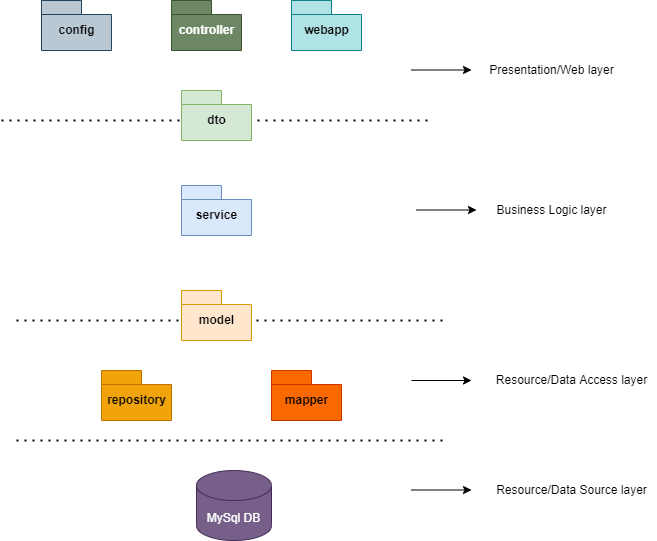

The diagram above was exported from draw.io. Its source (the exported page's mxGraphModel, read from the mxfile embedded in the PNG):
<mxGraphModel dx="782" dy="436" grid="1" gridSize="10" guides="1" tooltips="1" connect="1" arrows="1" fold="1" page="1" pageScale="1" pageWidth="850" pageHeight="1100" math="0" shadow="0">
  <root>
    <mxCell id="0" />
    <mxCell id="1" parent="0" />
    <mxCell id="Db_hfP4J0tg7aytXBsBn-3" value="controller" style="shape=folder;fontStyle=1;spacingTop=10;tabWidth=40;tabHeight=14;tabPosition=left;html=1;fillColor=#6d8764;fontColor=#ffffff;strokeColor=#3A5431;" vertex="1" parent="1">
      <mxGeometry x="320" y="120" width="70" height="50" as="geometry" />
    </mxCell>
    <mxCell id="Db_hfP4J0tg7aytXBsBn-6" value="mapper" style="shape=folder;fontStyle=1;spacingTop=10;tabWidth=40;tabHeight=14;tabPosition=left;html=1;fillColor=#fa6800;fontColor=#000000;strokeColor=#C73500;" vertex="1" parent="1">
      <mxGeometry x="420" y="490" width="70" height="50" as="geometry" />
    </mxCell>
    <mxCell id="Db_hfP4J0tg7aytXBsBn-7" value="webapp" style="shape=folder;fontStyle=1;spacingTop=10;tabWidth=40;tabHeight=14;tabPosition=left;html=1;fillColor=#b0e3e6;strokeColor=#0e8088;" vertex="1" parent="1">
      <mxGeometry x="440" y="120" width="70" height="50" as="geometry" />
    </mxCell>
    <mxCell id="Db_hfP4J0tg7aytXBsBn-8" value="service" style="shape=folder;fontStyle=1;spacingTop=10;tabWidth=40;tabHeight=14;tabPosition=left;html=1;fillColor=#dae8fc;strokeColor=#6c8ebf;" vertex="1" parent="1">
      <mxGeometry x="330" y="305" width="70" height="50" as="geometry" />
    </mxCell>
    <mxCell id="Db_hfP4J0tg7aytXBsBn-9" value="repository" style="shape=folder;fontStyle=1;spacingTop=10;tabWidth=40;tabHeight=14;tabPosition=left;html=1;fillColor=#f0a30a;fontColor=#000000;strokeColor=#BD7000;" vertex="1" parent="1">
      <mxGeometry x="250" y="490" width="70" height="50" as="geometry" />
    </mxCell>
    <mxCell id="Db_hfP4J0tg7aytXBsBn-10" value="config" style="shape=folder;fontStyle=1;spacingTop=10;tabWidth=40;tabHeight=14;tabPosition=left;html=1;fillColor=#bac8d3;strokeColor=#23445d;" vertex="1" parent="1">
      <mxGeometry x="190" y="120" width="70" height="50" as="geometry" />
    </mxCell>
    <mxCell id="Db_hfP4J0tg7aytXBsBn-11" value="MySql DB" style="shape=cylinder3;whiteSpace=wrap;html=1;boundedLbl=1;backgroundOutline=1;size=15;fillColor=#76608a;fontColor=#ffffff;strokeColor=#432D57;" vertex="1" parent="1">
      <mxGeometry x="345" y="590" width="75" height="70" as="geometry" />
    </mxCell>
    <mxCell id="Db_hfP4J0tg7aytXBsBn-13" value="" style="endArrow=none;dashed=1;html=1;dashPattern=1 3;strokeWidth=2;rounded=0;" edge="1" parent="1">
      <mxGeometry width="50" height="50" relative="1" as="geometry">
        <mxPoint x="165" y="560" as="sourcePoint" />
        <mxPoint x="595" y="560" as="targetPoint" />
      </mxGeometry>
    </mxCell>
    <mxCell id="Db_hfP4J0tg7aytXBsBn-14" value="" style="endArrow=none;dashed=1;html=1;dashPattern=1 3;strokeWidth=2;rounded=0;" edge="1" parent="1">
      <mxGeometry width="50" height="50" relative="1" as="geometry">
        <mxPoint x="165" y="440" as="sourcePoint" />
        <mxPoint x="595" y="440" as="targetPoint" />
      </mxGeometry>
    </mxCell>
    <mxCell id="Db_hfP4J0tg7aytXBsBn-17" value="Presentation/Web layer" style="text;html=1;align=center;verticalAlign=middle;resizable=0;points=[];autosize=1;strokeColor=none;fillColor=none;" vertex="1" parent="1">
      <mxGeometry x="630" y="180" width="140" height="20" as="geometry" />
    </mxCell>
    <mxCell id="Db_hfP4J0tg7aytXBsBn-18" value="" style="endArrow=classic;html=1;rounded=0;" edge="1" parent="1">
      <mxGeometry width="50" height="50" relative="1" as="geometry">
        <mxPoint x="560" y="189.5" as="sourcePoint" />
        <mxPoint x="620" y="189.5" as="targetPoint" />
      </mxGeometry>
    </mxCell>
    <mxCell id="Db_hfP4J0tg7aytXBsBn-19" value="" style="endArrow=classic;html=1;rounded=0;" edge="1" parent="1">
      <mxGeometry width="50" height="50" relative="1" as="geometry">
        <mxPoint x="565" y="329.5" as="sourcePoint" />
        <mxPoint x="625" y="329.5" as="targetPoint" />
      </mxGeometry>
    </mxCell>
    <mxCell id="Db_hfP4J0tg7aytXBsBn-20" value="" style="endArrow=classic;html=1;rounded=0;" edge="1" parent="1">
      <mxGeometry width="50" height="50" relative="1" as="geometry">
        <mxPoint x="560" y="500" as="sourcePoint" />
        <mxPoint x="620" y="500" as="targetPoint" />
      </mxGeometry>
    </mxCell>
    <mxCell id="Db_hfP4J0tg7aytXBsBn-21" value="" style="endArrow=classic;html=1;rounded=0;" edge="1" parent="1">
      <mxGeometry width="50" height="50" relative="1" as="geometry">
        <mxPoint x="560" y="609.5" as="sourcePoint" />
        <mxPoint x="620" y="609.5" as="targetPoint" />
      </mxGeometry>
    </mxCell>
    <mxCell id="Db_hfP4J0tg7aytXBsBn-22" value="Business Logic layer" style="text;html=1;align=center;verticalAlign=middle;resizable=0;points=[];autosize=1;strokeColor=none;fillColor=none;" vertex="1" parent="1">
      <mxGeometry x="635" y="320" width="130" height="20" as="geometry" />
    </mxCell>
    <mxCell id="Db_hfP4J0tg7aytXBsBn-24" value="Resource/Data Source layer" style="text;html=1;align=center;verticalAlign=middle;resizable=0;points=[];autosize=1;strokeColor=none;fillColor=none;" vertex="1" parent="1">
      <mxGeometry x="635" y="600" width="170" height="20" as="geometry" />
    </mxCell>
    <mxCell id="Db_hfP4J0tg7aytXBsBn-25" value="Resource/Data Access layer" style="text;html=1;align=center;verticalAlign=middle;resizable=0;points=[];autosize=1;strokeColor=none;fillColor=none;" vertex="1" parent="1">
      <mxGeometry x="635" y="490" width="170" height="20" as="geometry" />
    </mxCell>
    <mxCell id="Db_hfP4J0tg7aytXBsBn-15" value="" style="endArrow=none;dashed=1;html=1;dashPattern=1 3;strokeWidth=2;rounded=0;" edge="1" parent="1">
      <mxGeometry width="50" height="50" relative="1" as="geometry">
        <mxPoint x="150" y="240" as="sourcePoint" />
        <mxPoint x="580" y="240" as="targetPoint" />
      </mxGeometry>
    </mxCell>
    <mxCell id="Db_hfP4J0tg7aytXBsBn-4" value="model" style="shape=folder;fontStyle=1;spacingTop=10;tabWidth=40;tabHeight=14;tabPosition=left;html=1;fillColor=#ffe6cc;strokeColor=#d79b00;" vertex="1" parent="1">
      <mxGeometry x="330" y="410" width="70" height="50" as="geometry" />
    </mxCell>
    <mxCell id="Db_hfP4J0tg7aytXBsBn-5" value="dto" style="shape=folder;fontStyle=1;spacingTop=10;tabWidth=40;tabHeight=14;tabPosition=left;html=1;fillColor=#d5e8d4;strokeColor=#82b366;" vertex="1" parent="1">
      <mxGeometry x="330" y="210" width="70" height="50" as="geometry" />
    </mxCell>
  </root>
</mxGraphModel>